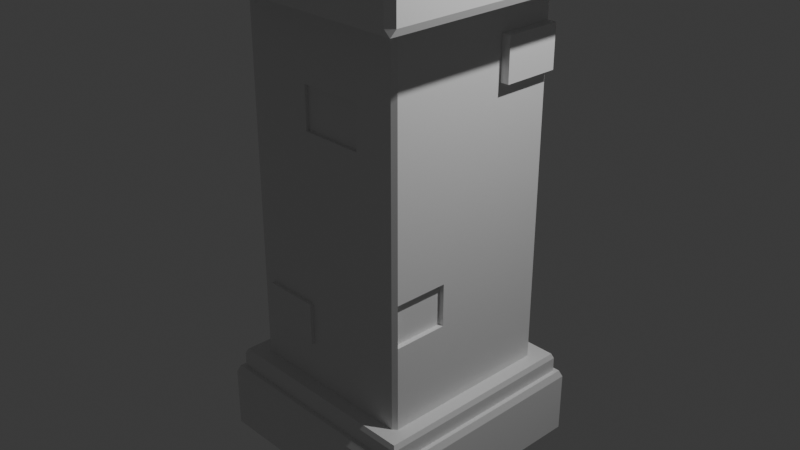 # Source: chimneys.blend  (saved by Blender 4.1.24; exported with 4.5.12 LTS)
import bpy
from mathutils import Matrix  # noqa: F401  (used for matrix-valued properties, if any)

bpy.ops.wm.read_factory_settings(use_empty=True)
scene = bpy.context.scene
scene.name = 'Scene'

# ---- collections
col_collection = bpy.data.collections.new('Collection'); scene.collection.children.link(col_collection)

# ---- materials (node trees are filled in below, after node groups)
mat_material = bpy.data.materials.new('Material')
mat_material.alpha_threshold = 0.0
mat_material.use_transparent_shadow = False
mat_material.roughness = 0.5
mat_material.line_color = (0.0, 0.0, 0.0, 1.0)

# ---- material node trees
mat_material.use_nodes = True; mat_material.node_tree.nodes.clear()
_N = mat_material.node_tree.nodes; _L = mat_material.node_tree.links
n0 = _N.new('ShaderNodeOutputMaterial'); n0.name = 'Material Output'; n0.location = (300, 300)
n1 = _N.new('ShaderNodeBsdfPrincipled'); n1.name = 'Principled BSDF'; n1.location = (10, 300)
n1.inputs[3].default_value = 1.45
_L.new(n1.outputs[0], n0.inputs[0])
n0.is_active_output = True

# ---- world
world_world = bpy.data.worlds.new('World'); scene.world = world_world
world_world.use_nodes = True; world_world.node_tree.nodes.clear()
_N = world_world.node_tree.nodes; _L = world_world.node_tree.links
n0 = _N.new('ShaderNodeOutputWorld'); n0.name = 'World Output'; n0.location = (300, 300)
n1 = _N.new('ShaderNodeBackground'); n1.name = 'Background'; n1.location = (10, 300)
n1.inputs[0].default_value = (0.05088, 0.05088, 0.05088, 1.0)
_L.new(n1.outputs[0], n0.inputs[0])
n0.is_active_output = True
world_world.color = (0.05088, 0.05088, 0.05088)
world_world.use_sun_shadow = False
world_world.sun_shadow_jitter_overblur = 0.0

# ---- cameras
cam_camera = bpy.data.cameras.new('Camera')
cam_camera.clip_end = 100.0
cam_camera.ortho_scale = 7.314

# ---- lights
light_light = bpy.data.lights.new('Light', 'POINT')
light_light.transmission_factor = 0.0
light_light.energy = 1000.0
light_light.shadow_soft_size = 0.1
light_light.shadow_maximum_resolution = 0.006
light_light.use_absolute_resolution = True

# ---- meshes
me_cube = bpy.data.meshes.new('Cube')
me_cube.from_pydata([(1.0, 1.0, -1.0), (1.0, -1.0, -1.0), (-1.0, 1.0, -1.0), (-1.0, -1.0, -1.0), (1.0, 1.0, -0.7083), (-1.0, -1.0, -0.7083), (1.0, -1.0, -0.7083), (-1.0, 1.0, -0.7083), (-1.251, 1.251, -1.0), (-1.251, -1.251, -1.0), (1.251, 1.251, -1.0), (1.251, -1.251, -1.0), (1.176, 1.176, -0.7083), (1.176, -1.176, -0.7083), (-1.048, 0.9508, 0.278), (-1.176, 1.176, -0.7083), (-1.176, -1.176, -0.7083), (-1.048, 0.9508, 0.0975), (1.0, 1.0, 1.268), (-1.0, 1.0, 1.268), (-1.0, -1.0, 1.268), (1.0, -1.0, 1.268), (-1.0, 0.3174, -1.0), (1.0, 0.3174, 1.0), (-1.0, 0.3174, 1.0), (1.0, 0.3174, -1.0), (1.0, 0.3174, -0.7083), (-1.0, 0.3174, -0.7083), (1.0, 0.3174, -0.6245), (-1.0, 0.3174, -0.6245), (-1.251, 0.3969, -1.0), (1.251, 0.3969, -1.0), (1.176, 0.3731, -0.7083), (-1.176, 0.3731, -0.7083), (-1.048, 0.3174, 0.0975), (-1.048, 0.3174, 0.278), (-1.0, 0.3174, 1.268), (1.0, 0.3174, 1.268), (1.0, 0.3174, -0.444), (1.0, 0.3174, -0.2635), (1.0, 0.3174, -0.083), (1.0, 0.3174, 0.0975), (1.0, 0.3174, 0.278), (1.0, 0.3174, 0.4585), (1.0, 0.3174, 0.639), (1.0, 0.3174, 0.8195), (-1.0, 0.3174, -0.444), (-1.0, 0.3174, -0.2635), (-1.0, 0.3174, -0.083), (-1.0, 0.3174, 0.0975), (-1.0, 0.3174, 0.278), (-1.0, 0.3174, 0.4585), (-1.0, 0.3174, 0.639), (-1.0, 0.3174, 0.8195), (-1.0, -0.364, -1.0), (1.0, -0.364, 1.0), (1.0, -0.364, -0.7083), (1.0, -0.364, -0.6245), (-1.251, -0.4553, -1.0), (1.176, -0.428, -0.7083), (0.9454, -0.9589, -0.083), (1.0, -0.364, 1.268), (1.0, -0.364, -0.444), (1.0, -0.364, -0.2635), (1.0, -0.364, -0.083), (1.0, -0.364, 0.0975), (1.0, -0.364, 0.278), (1.0, -0.364, 0.4585), (1.0, -0.364, 0.639), (1.0, -0.364, 0.8195), (-1.0, -0.364, 1.0), (1.0, -0.364, -1.0), (-1.0, -0.364, -0.7083), (-1.0, -0.364, -0.6245), (1.251, -0.4553, -1.0), (-1.176, -0.428, -0.7083), (0.9454, -0.9589, -0.2635), (-1.0, -0.364, 1.268), (-1.0, -0.364, -0.444), (-1.0, -0.364, -0.2635), (-1.0, -0.364, -0.083), (-1.0, -0.364, 0.0975), (-1.0, -0.364, 0.278), (-1.0, -0.364, 0.4585), (-1.0, -0.364, 0.639), (-1.0, -0.364, 0.8195), (-0.1851, 1.0, -1.0), (-0.1851, -1.0, 1.0), (-0.1851, -1.0, -1.0), (-0.1851, 1.0, 1.0), (-0.1851, 1.0, -0.7083), (-0.1851, -1.0, -0.7083), (-0.1851, 1.0, -0.6245), (-0.1851, -1.0, -0.6245), (-0.2315, 1.251, -1.0), (-0.2315, -1.251, -1.0), (-0.2177, 1.176, -0.7083), (-0.2177, -1.176, -0.7083), (0.9454, -0.364, -0.2635), (0.9454, -0.364, -0.083), (-0.1851, 1.0, 1.268), (-0.1851, -1.0, 1.268), (-0.1851, 1.0, -0.444), (-0.1851, 1.0, -0.2635), (-0.1851, 1.0, -0.083), (-0.1851, 1.0, 0.0975), (-0.1851, 1.0, 0.278), (-0.1851, 1.0, 0.4585), (-0.1851, 1.0, 0.639), (-0.1851, 1.0, 0.8195), (-0.1851, -1.0, -0.444), (-0.1851, -1.0, -0.2635), (-0.1851, -1.0, -0.083), (-0.1851, -1.0, 0.0975), (-0.1851, -1.0, 0.278), (-0.1851, -1.0, 0.4585), (-0.1851, -1.0, 0.639), (-0.1851, -1.0, 0.8195), (-0.1851, 0.3174, 1.268), (-0.1851, 0.3174, -1.0), (-0.1851, -0.364, 1.268), (-0.1851, -0.364, -1.0), (0.5141, -1.0, -1.0), (0.5141, 1.0, 1.0), (0.5141, 1.0, -0.7083), (0.5141, 1.0, -0.6245), (0.643, -1.251, -1.0), (0.6044, 1.176, -0.7083), (1.099, 0.9432, 0.639), (0.5141, 1.0, 1.268), (0.5141, 1.0, -0.444), (0.5141, 1.0, -0.2635), (0.5141, 1.0, -0.083), (0.5141, 1.0, 0.0975), (0.5141, 1.0, 0.278), (0.5141, 1.0, 0.4585), (0.5141, 1.0, 0.639), (0.5141, 1.0, 0.8195), (0.5141, 0.3174, 1.268), (0.5141, -0.364, 1.268), (0.5141, 1.0, -1.0), (0.5141, -1.0, 1.0), (0.5141, -1.0, -0.7083), (0.5141, -1.0, -0.6245), (0.643, 1.251, -1.0), (0.6044, -1.176, -0.7083), (1.099, 0.9432, 0.8195), (0.5141, -1.0, 1.268), (0.5141, -1.0, -0.444), (0.5141, -1.0, -0.2635), (0.5141, -1.0, -0.083), (0.5141, -1.0, 0.0975), (0.5141, -1.0, 0.278), (0.5141, -1.0, 0.4585), (0.5141, -1.0, 0.639), (0.5141, -1.0, 0.8195), (0.5141, 0.3174, -1.0), (0.5141, -0.364, -1.0), (-0.1851, 1.046, 0.0975), (-0.1851, 1.046, 0.278), (0.5141, 1.046, 0.278), (0.5141, 1.046, 0.0975), (-0.8076, 1.0, -1.0), (-0.8076, -1.0, 1.0), (-0.8076, -1.0, -0.7083), (-0.8076, -1.0, -0.6245), (-1.01, 1.251, -1.0), (-0.9495, -1.176, -0.7083), (1.099, 0.3174, 0.639), (-0.8076, -1.0, 1.268), (-0.8076, -1.0, -0.444), (-0.8076, -1.0, -0.2635), (-0.8076, -1.0, -0.083), (-0.8076, -1.0, 0.0975), (-0.8076, -1.0, 0.278), (-0.8076, -1.0, 0.4585), (-0.8076, -1.0, 0.639), (-0.8076, -1.0, 0.8195), (-0.8076, 0.3174, -1.0), (-0.8076, -0.364, -1.0), (-0.8076, -1.0, -1.0), (-0.8076, 1.0, 1.0), (-0.8076, 1.0, -0.7083), (-0.8076, 1.0, -0.6245), (-1.01, -1.251, -1.0), (-0.9495, 1.176, -0.7083), (1.099, 0.3174, 0.8195), (-0.8076, 1.0, 1.268), (-0.8076, 1.0, -0.444), (-0.8076, 1.0, -0.2635), (-0.8076, 1.0, -0.083), (-0.8076, 1.0, 0.0975), (-0.8076, 1.0, 0.278), (-0.8076, 1.0, 0.4585), (-0.8076, 1.0, 0.639), (-0.8076, 1.0, 0.8195), (-0.8076, 0.3174, 1.268), (-0.8076, -0.364, 1.268), (-0.8076, 0.9565, 0.4585), (-0.8076, 0.9565, 0.639), (-0.1851, 0.9565, 0.639), (-0.1851, 0.9565, 0.4585), (-0.1851, 1.023, -0.2635), (-0.1851, 1.023, -0.083), (0.5141, 1.023, -0.083), (0.5141, 1.023, -0.2635), (-0.9282, -0.364, 0.4585), (-0.9282, 0.3174, 0.4585), (-0.9282, -0.364, 0.639), (-0.9282, 0.3174, 0.639), (-0.1851, -1.04, -0.2635), (-0.1851, -1.04, -0.444), (-0.8076, -1.04, -0.444), (-0.8076, -1.04, -0.2635), (0.5141, -0.9644, 0.4585), (-0.1851, -0.9644, 0.4585), (0.5141, -0.9644, 0.639), (-0.1851, -0.9644, 0.639), (-1.532, 1.532, 1.606), (1.532, 1.532, 1.606), (-1.532, -1.532, 1.606), (1.532, -1.532, 1.606), (-1.577, 0.5005, 1.561), (-1.532, 0.4861, 1.606), (1.532, 0.4861, 1.606), (1.577, 0.5005, 1.561), (1.577, -0.5741, 1.561), (1.532, -0.5576, 1.606), (-1.577, -0.5741, 1.561), (-1.532, -0.5576, 1.606), (-0.2836, 1.532, 1.606), (-0.2919, 1.577, 1.561), (-0.2836, -1.532, 1.606), (-0.2919, -1.577, 1.561), (0.8107, 1.577, 1.561), (0.7874, 1.532, 1.606), (0.8107, -1.577, 1.561), (0.7874, -1.532, 1.606), (-1.274, -1.577, 1.561), (-1.237, -1.532, 1.606), (-1.274, 1.577, 1.561), (-1.237, 1.532, 1.606), (1.0, 1.0, 1.571), (1.035, 1.035, 1.606), (-1.0, 1.0, 1.571), (-1.035, 1.035, 1.606), (-1.0, -1.0, 1.571), (-1.035, -1.035, 1.606), (1.0, -1.0, 1.571), (1.035, -1.035, 1.606), (-1.035, 0.3284, 1.606), (-1.0, 0.3174, 1.571), (1.0, 0.3174, 1.571), (1.035, 0.3284, 1.606), (1.035, -0.3767, 1.606), (1.0, -0.364, 1.571), (-1.035, -0.3767, 1.606), (-1.0, -0.364, 1.571), (-0.1851, 1.0, 1.571), (-0.1916, 1.035, 1.606), (-0.1851, -1.0, 1.571), (-0.1916, -1.035, 1.606), (0.532, 1.035, 1.606), (0.5141, 1.0, 1.571), (0.532, -1.035, 1.606), (0.5141, -1.0, 1.571), (-0.8357, -1.035, 1.606), (-0.8076, -1.0, 1.571), (-0.8357, 1.035, 1.606), (-0.8076, 1.0, 1.571), (1.549, -1.549, 1.0), (-1.549, -1.549, 1.0), (1.549, 1.549, 1.0), (-1.549, 1.549, 1.0), (1.577, 0.5005, 1.028), (1.549, 0.4916, 1.0), (-1.549, 0.4916, 1.0), (-1.577, 0.5005, 1.028), (1.549, -0.5639, 1.0), (1.577, -0.5741, 1.028), (-1.549, -0.5639, 1.0), (-1.577, -0.5741, 1.028), (-0.2919, -1.577, 1.028), (-0.2868, -1.549, 1.0), (-0.2919, 1.577, 1.028), (-0.2868, 1.549, 1.0), (0.7964, 1.549, 1.0), (0.8107, 1.577, 1.028), (0.7964, -1.549, 1.0), (0.8107, -1.577, 1.028), (-1.251, -1.549, 1.0), (-1.274, -1.577, 1.028), (-1.251, 1.549, 1.0), (-1.274, 1.577, 1.028), (-1.51, 1.577, 1.561), (-1.577, 1.51, 1.561), (-1.539, 1.539, 1.599), (1.577, 1.51, 1.561), (1.51, 1.577, 1.561), (1.539, 1.539, 1.599), (-1.577, -1.51, 1.561), (-1.51, -1.577, 1.561), (-1.539, -1.539, 1.599), (1.51, -1.577, 1.561), (1.577, -1.51, 1.561), (1.539, -1.539, 1.599), (1.577, -1.51, 1.028), (1.51, -1.577, 1.028), (1.549, -1.549, 1.0), (-1.51, -1.577, 1.028), (-1.577, -1.51, 1.028), (-1.549, -1.549, 1.0), (1.51, 1.577, 1.028), (1.577, 1.51, 1.028), (1.549, 1.549, 1.0), (-1.577, 1.51, 1.028), (-1.51, 1.577, 1.028), (-1.549, 1.549, 1.0), (1.0, 0.9432, 1.0), (0.9432, 1.0, 1.0), (1.04, 1.04, 1.0), (0.9432, 1.0, -0.6245), (1.0, 0.9432, -0.6245), (1.04, 1.04, -0.6245), (1.0, 0.9432, 0.8195), (0.9432, 1.0, 0.8195), (1.0, 0.9432, 0.639), (0.9432, 1.0, 0.639), (1.0, 0.9432, 0.4585), (0.9432, 1.0, 0.4585), (1.0, 0.9432, 0.278), (0.9432, 1.0, 0.278), (1.0, 0.9432, 0.0975), (0.9432, 1.0, 0.0975), (1.0, 0.9432, -0.083), (0.9432, 1.0, -0.083), (1.0, 0.9432, -0.2635), (0.9432, 1.0, -0.2635), (0.9432, 1.0, -0.444), (1.0, 0.9432, -0.444), (0.9589, -1.0, 1.0), (1.0, -0.9589, 1.0), (1.029, -1.029, 1.0), (1.0, -0.9589, -0.6245), (0.9589, -1.0, -0.6245), (1.029, -1.029, -0.6245), (0.9589, -1.0, 0.8195), (1.0, -0.9589, 0.8195), (0.9589, -1.0, 0.639), (1.0, -0.9589, 0.639), (0.9589, -1.0, 0.4585), (1.0, -0.9589, 0.4585), (0.9589, -1.0, 0.278), (1.0, -0.9589, 0.278), (0.9589, -1.0, 0.0975), (1.0, -0.9589, 0.0975), (0.9589, -1.0, -0.083), (1.0, -0.9589, -0.083), (0.9589, -1.0, -0.2635), (1.0, -0.9589, -0.2635), (1.0, -0.9589, -0.444), (0.9589, -1.0, -0.444), (-1.0, -0.95, 1.0), (-0.95, -1.0, 1.0), (-1.035, -1.035, 1.0), (-0.95, -1.0, -0.6245), (-1.0, -0.95, -0.6245), (-1.035, -1.035, -0.6245), (-0.95, -1.0, -0.444), (-1.0, -0.95, -0.444), (-0.95, -1.0, -0.2635), (-1.0, -0.95, -0.2635), (-0.95, -1.0, -0.083), (-1.0, -0.95, -0.083), (-0.95, -1.0, 0.0975), (-1.0, -0.95, 0.0975), (-0.95, -1.0, 0.278), (-1.0, -0.95, 0.278), (-0.95, -1.0, 0.4585), (-1.0, -0.95, 0.4585), (-0.95, -1.0, 0.639), (-1.0, -0.95, 0.639), (-1.0, -0.95, 0.8195), (-0.95, -1.0, 0.8195), (-0.9508, 1.0, 1.0), (-1.0, 0.9508, 1.0), (-1.035, 1.035, 1.0), (-1.0, 0.9508, -0.6245), (-0.9508, 1.0, -0.6245), (-1.035, 1.035, -0.6245), (-0.9508, 1.0, 0.8195), (-1.0, 0.9508, 0.8195), (-0.9508, 1.0, 0.639), (-1.0, 0.9508, 0.639), (-0.9508, 1.0, 0.4585), (-1.0, 0.9508, 0.4585), (-0.9508, 1.0, 0.278), (-1.0, 0.9508, 0.278), (-0.9508, 1.0, 0.0975), (-1.0, 0.9508, 0.0975), (-0.9508, 1.0, -0.083), (-1.0, 0.9508, -0.083), (-0.9508, 1.0, -0.2635), (-1.0, 0.9508, -0.2635), (-1.0, 0.9508, -0.444), (-0.9508, 1.0, -0.444), (1.221, 1.221, -0.7083), (1.251, 1.251, -0.7377), (1.221, -1.221, -0.7083), (1.251, -1.251, -0.7377), (-1.221, 1.221, -0.7083), (-1.251, 1.251, -0.7377), (-1.221, -1.221, -0.7083), (-1.251, -1.251, -0.7377), (1.221, 0.3876, -0.7083), (1.251, 0.3969, -0.7377), (-1.251, 0.3969, -0.7377), (-1.221, 0.3876, -0.7083), (1.251, -0.4553, -0.7377), (1.221, -0.4446, -0.7083), (-1.251, -0.4553, -0.7377), (-1.221, -0.4446, -0.7083), (-0.2261, 1.221, -0.7083), (-0.2315, 1.251, -0.7377), (-0.2261, -1.221, -0.7083), (-0.2315, -1.251, -0.7377), (0.643, 1.251, -0.7377), (0.6279, 1.221, -0.7083), (0.643, -1.251, -0.7377), (0.6279, -1.221, -0.7083), (-1.01, -1.251, -0.7377), (-0.9863, -1.221, -0.7083), (-1.01, 1.251, -0.7377), (-0.9863, 1.221, -0.7083), (1.154, 1.154, -0.6245), (1.176, 1.176, -0.6463), (1.154, -1.154, -0.6245), (1.176, -1.176, -0.6463), (-1.154, 1.154, -0.6245), (-1.176, 1.176, -0.6463), (-1.154, -1.154, -0.6245), (-1.176, -1.176, -0.6463), (1.154, 0.3662, -0.6245), (1.176, 0.3731, -0.6463), (-1.176, 0.3731, -0.6463), (-1.154, 0.3662, -0.6245), (1.176, -0.428, -0.6463), (1.154, -0.42, -0.6245), (-1.176, -0.428, -0.6463), (-1.154, -0.42, -0.6245), (-0.2136, 1.154, -0.6245), (-0.2177, 1.176, -0.6463), (-0.2136, -1.154, -0.6245), (-0.2177, -1.176, -0.6463), (0.6044, 1.176, -0.6463), (0.5932, 1.154, -0.6245), (0.6044, -1.176, -0.6463), (0.5932, -1.154, -0.6245), (-0.9495, -1.176, -0.6463), (-0.9318, -1.154, -0.6245), (-0.9495, 1.176, -0.6463), (-0.9318, 1.154, -0.6245)], [], [(364, 363, 163, 290, 271), (390, 384, 181, 195), (157, 71, 1, 122), (346, 340, 141, 155), (324, 318, 23, 45), (9, 413, 420, 58), (162, 2, 8, 166), (10, 407, 415, 31), (8, 411, 432, 166), (344, 361, 148, 143), (182, 7, 15, 185), (165, 170, 368, 365), (72, 5, 16, 75), (124, 4, 406, 427), (56, 6, 408, 419), (27, 7, 410, 417), (164, 5, 412, 431), (122, 1, 11, 126), (6, 142, 429, 408), (54, 3, 9, 58), (25, 0, 10, 31), (125, 321, 323, 434, 455), (57, 343, 345, 436, 447), (29, 387, 389, 438, 445), (165, 365, 367, 440, 459), (142, 6, 13, 145), (26, 4, 12, 32), (33, 444, 439, 15), (127, 454, 435, 12), (291, 238, 301, 309), (279, 226, 304, 306), (55, 23, 275, 278), (167, 458, 441, 16), (220, 229, 228, 300, 302), (219, 224, 225, 297, 299), (221, 237, 236, 303, 305), (279, 306, 308, 270, 278), (137, 123, 319, 325), (287, 234, 298, 312), (53, 24, 385, 391), (277, 222, 295, 315), (197, 77, 20, 169), (242, 18, 37, 252), (244, 19, 187, 269), (246, 20, 77, 257), (248, 21, 147, 265), (13, 437, 456, 145), (339, 336, 39, 38), (336, 334, 40, 39), (334, 332, 41, 40), (332, 330, 42, 41), (330, 328, 43, 42), (328, 326, 44, 43), (348, 346, 155, 154), (361, 358, 149, 148), (358, 356, 150, 149), (356, 354, 151, 150), (354, 352, 152, 151), (352, 350, 153, 152), (350, 348, 154, 153), (16, 441, 448, 75), (405, 402, 189, 188), (402, 400, 190, 189), (400, 398, 191, 190), (398, 396, 192, 191), (396, 394, 193, 192), (394, 392, 194, 193), (366, 369, 78, 73), (371, 373, 80, 79), (373, 375, 81, 80), (375, 377, 82, 81), (377, 379, 83, 82), (379, 381, 84, 83), (381, 382, 85, 84), (84, 85, 53, 52), (51, 83, 206, 207), (82, 83, 51, 50), (81, 82, 50, 49), (80, 81, 49, 48), (79, 80, 48, 47), (78, 79, 47, 46), (73, 78, 46, 29), (136, 137, 325, 327), (135, 136, 327, 329), (134, 135, 329, 331), (133, 134, 331, 333), (132, 133, 333, 335), (131, 132, 335, 337), (130, 131, 337, 338), (125, 130, 338, 321), (243, 253, 224, 219), (252, 37, 61, 255), (187, 19, 36, 196), (274, 225, 226, 279), (254, 249, 221, 227), (24, 70, 280, 276), (263, 129, 18, 242), (87, 141, 288, 283), (388, 405, 188, 183), (185, 460, 451, 96), (56, 26, 32, 59), (73, 29, 445, 449), (323, 322, 28, 442, 434), (71, 25, 31, 74), (2, 22, 30, 8), (144, 426, 407, 10), (182, 90, 422, 433), (11, 409, 428, 126), (7, 27, 33, 15), (326, 324, 146, 128), (58, 420, 416, 30), (23, 318, 320, 272, 275), (140, 0, 25, 156), (85, 70, 24, 53), (70, 362, 364, 271, 280), (184, 430, 413, 9), (26, 56, 419, 414), (1, 71, 74, 11), (367, 366, 73, 449, 440), (6, 56, 59, 13), (32, 443, 446, 59), (267, 169, 20, 246), (256, 250, 223, 229), (59, 446, 437, 13), (247, 256, 229, 220), (369, 371, 79, 78), (170, 171, 370, 368), (171, 172, 372, 370), (172, 173, 374, 372), (173, 174, 376, 374), (174, 175, 378, 376), (175, 176, 380, 378), (176, 177, 383, 380), (44, 45, 69, 68), (43, 44, 68, 67), (42, 43, 67, 66), (41, 42, 66, 65), (40, 41, 65, 64), (39, 40, 64, 63), (38, 39, 63, 62), (28, 38, 62, 57), (253, 254, 227, 224), (196, 36, 77, 197), (268, 259, 230, 241), (281, 228, 222, 277), (28, 57, 447, 442), (22, 54, 58, 30), (31, 415, 418, 74), (72, 27, 417, 421), (27, 72, 75, 33), (75, 448, 444, 33), (45, 23, 55, 69), (156, 25, 71, 157), (178, 119, 121, 179), (138, 118, 120, 139), (162, 86, 119, 178), (129, 100, 118, 138), (154, 155, 117, 116), (153, 154, 216, 214), (152, 153, 115, 114), (151, 152, 114, 113), (150, 151, 113, 112), (149, 150, 112, 111), (148, 149, 111, 110), (143, 148, 110, 93), (194, 195, 109, 108), (202, 203, 204, 205), (192, 193, 107, 106), (191, 192, 106, 105), (190, 191, 105, 104), (189, 190, 104, 103), (188, 189, 103, 102), (183, 188, 102, 92), (260, 101, 169, 267), (258, 100, 129, 263), (139, 120, 101, 147), (284, 231, 234, 287), (264, 261, 232, 237), (289, 236, 233, 282), (293, 240, 231, 284), (282, 233, 238, 291), (92, 125, 455, 450), (164, 91, 97, 167), (93, 165, 459, 452), (96, 451, 454, 127), (180, 88, 95, 184), (91, 164, 431, 424), (90, 124, 427, 422), (145, 456, 453, 97), (124, 90, 96, 127), (166, 432, 423, 94), (140, 86, 94, 144), (126, 428, 425, 95), (195, 181, 89, 109), (179, 121, 88, 180), (155, 141, 87, 117), (141, 340, 342, 270, 288), (7, 182, 433, 410), (0, 140, 144, 10), (4, 124, 127, 12), (15, 439, 460, 185), (74, 418, 409, 11), (345, 344, 143, 457, 436), (257, 77, 36, 251), (255, 61, 21, 248), (322, 339, 38, 28), (61, 139, 147, 21), (249, 264, 237, 221), (57, 62, 360, 343), (62, 63, 359, 360), (63, 64, 99, 98), (64, 65, 355, 357), (65, 66, 353, 355), (66, 67, 351, 353), (67, 68, 349, 351), (68, 69, 347, 349), (18, 129, 138, 37), (37, 138, 139, 61), (119, 156, 157, 121), (86, 140, 156, 119), (108, 109, 137, 136), (107, 108, 136, 135), (106, 107, 135, 134), (54, 179, 180, 3), (104, 105, 133, 132), (206, 208, 209, 207), (102, 103, 131, 130), (92, 102, 130, 125), (259, 262, 235, 230), (89, 181, 292, 285), (269, 187, 100, 258), (163, 87, 283, 290), (143, 93, 452, 457), (91, 142, 145, 97), (183, 92, 450, 461), (88, 122, 126, 95), (142, 91, 424, 429), (94, 423, 426, 144), (109, 89, 123, 137), (121, 157, 122, 88), (158, 159, 160, 161), (106, 159, 158, 105), (134, 160, 159, 106), (133, 161, 160, 134), (105, 158, 161, 133), (181, 384, 386, 273, 292), (30, 416, 411, 8), (5, 72, 421, 412), (3, 180, 184, 9), (389, 388, 183, 461, 438), (5, 164, 167, 16), (392, 390, 195, 194), (177, 163, 363, 383), (250, 245, 218, 223), (251, 36, 19, 244), (245, 268, 241, 218), (29, 46, 404, 387), (46, 47, 403, 404), (47, 48, 401, 403), (48, 49, 399, 401), (49, 50, 35, 34), (50, 51, 395, 397), (51, 52, 393, 395), (52, 53, 391, 393), (2, 162, 178, 22), (22, 178, 179, 54), (118, 196, 197, 120), (100, 187, 196, 118), (116, 117, 177, 176), (115, 116, 176, 175), (114, 115, 175, 174), (113, 114, 174, 173), (112, 113, 173, 172), (111, 112, 172, 171), (170, 110, 211, 212), (93, 110, 170, 165), (261, 266, 239, 232), (120, 197, 169, 101), (123, 89, 285, 286), (265, 147, 101, 260), (128, 146, 186, 168), (97, 453, 458, 167), (90, 182, 185, 96), (86, 162, 166, 94), (95, 425, 430, 184), (117, 87, 163, 177), (198, 199, 200, 201), (194, 199, 198, 193), (108, 200, 199, 194), (107, 201, 200, 108), (193, 198, 201, 107), (104, 203, 202, 103), (132, 204, 203, 104), (131, 205, 204, 132), (103, 202, 205, 131), (84, 52, 209, 208), (83, 84, 208, 206), (52, 51, 207, 209), (211, 210, 213, 212), (171, 170, 212, 213), (110, 111, 210, 211), (111, 171, 213, 210), (214, 216, 217, 215), (154, 116, 217, 216), (116, 115, 215, 217), (115, 153, 214, 215), (313, 297, 225, 274), (316, 294, 240, 293), (310, 300, 228, 281), (307, 303, 236, 289), (229, 223, 222, 228), (235, 219, 299, 298, 234), (224, 227, 226, 225), (239, 220, 302, 301, 238), (241, 230, 231, 240), (237, 232, 233, 236), (230, 235, 234, 231), (227, 221, 305, 304, 226), (232, 239, 238, 233), (223, 218, 296, 295, 222), (266, 247, 220, 239), (263, 242, 243, 262), (251, 244, 245, 250), (267, 246, 247, 266), (255, 248, 249, 254), (257, 251, 250, 256), (242, 252, 253, 243), (252, 255, 254, 253), (246, 257, 256, 247), (269, 258, 259, 268), (265, 260, 261, 264), (258, 263, 262, 259), (248, 265, 264, 249), (260, 267, 266, 261), (244, 269, 268, 245), (262, 243, 219, 235), (311, 310, 281, 280, 271), (308, 307, 289, 288, 270), (317, 316, 293, 292, 273), (314, 313, 274, 275, 272), (277, 315, 317, 273, 276), (281, 277, 276, 280), (274, 279, 278, 275), (287, 312, 314, 272, 286), (289, 282, 283, 288), (293, 284, 285, 292), (284, 287, 286, 285), (291, 309, 311, 271, 290), (282, 291, 290, 283), (69, 55, 341, 347), (294, 295, 296), (297, 298, 299), (300, 301, 302), (303, 304, 305), (306, 307, 308), (309, 310, 311), (312, 313, 314), (315, 316, 317), (306, 304, 303, 307), (309, 301, 300, 310), (312, 298, 297, 313), (315, 295, 294, 316), (218, 241, 240, 294, 296), (318, 319, 320), (321, 322, 323), (339, 322, 321, 338), (318, 324, 325, 319), (324, 326, 327, 325), (326, 328, 329, 327), (328, 330, 331, 329), (330, 332, 333, 331), (332, 334, 335, 333), (334, 336, 337, 335), (336, 339, 338, 337), (320, 319, 123, 286, 272), (340, 341, 342), (343, 344, 345), (361, 344, 343, 360), (340, 346, 347, 341), (346, 348, 349, 347), (348, 350, 351, 349), (350, 352, 353, 351), (352, 354, 355, 353), (354, 356, 357, 355), (356, 358, 359, 357), (358, 361, 360, 359), (342, 341, 55, 278, 270), (362, 363, 364), (365, 366, 367), (383, 363, 362, 382), (365, 368, 369, 366), (368, 370, 371, 369), (370, 372, 373, 371), (372, 374, 375, 373), (374, 376, 377, 375), (376, 378, 379, 377), (378, 380, 381, 379), (380, 383, 382, 381), (382, 362, 70, 85), (384, 385, 386), (387, 388, 389), (405, 388, 387, 404), (384, 390, 391, 385), (390, 392, 393, 391), (392, 394, 395, 393), (394, 396, 397, 395), (396, 398, 399, 397), (398, 400, 401, 399), (400, 402, 403, 401), (402, 405, 404, 403), (386, 385, 24, 276, 273), (427, 406, 407, 426), (419, 408, 409, 418), (417, 410, 411, 416), (431, 412, 413, 430), (406, 414, 415, 407), (421, 417, 416, 420), (414, 419, 418, 415), (412, 421, 420, 413), (433, 422, 423, 432), (429, 424, 425, 428), (422, 427, 426, 423), (408, 429, 428, 409), (424, 431, 430, 425), (410, 433, 432, 411), (4, 26, 414, 406), (455, 434, 435, 454), (447, 436, 437, 446), (445, 438, 439, 444), (459, 440, 441, 458), (434, 442, 443, 435), (449, 445, 444, 448), (442, 447, 446, 443), (440, 449, 448, 441), (461, 450, 451, 460), (457, 452, 453, 456), (450, 455, 454, 451), (436, 457, 456, 437), (452, 459, 458, 453), (438, 461, 460, 439), (12, 435, 443, 32), (324, 45, 186, 146), (45, 44, 168, 186), (44, 326, 128, 168), (98, 99, 60, 76), (359, 63, 98, 76), (357, 359, 76, 60), (64, 357, 60, 99), (34, 35, 14, 17), (399, 49, 34, 17), (50, 397, 14, 35), (397, 399, 17, 14)])
_uv = me_cube.uv_layers.new(name='UVMap')
_uv.uv.foreach_set('vector', [0.625, 1.0, 0.625, 0.9938, 0.625, 0.976, 0.625, 0.976, 0.625, 1.0, 0.6024, 0.2561, 0.625, 0.2561, 0.625, 0.274, 0.6024, 0.274, 0.3143, 0.6705, 0.375, 0.6705, 0.375, 0.75, 0.3143, 0.75, 0.6024, 0.7551, 0.625, 0.7551, 0.625, 0.8107, 0.6024, 0.8107, 0.6024, 0.5071, 0.625, 0.5071, 0.625, 0.5853, 0.6024, 0.5853, 0.375, 0.0, 0.4078, 0.0, 0.4078, 0.0795, 0.375, 0.0795, 0.149, 0.5, 0.125, 0.5, 0.125, 0.5, 0.149, 0.5, 0.375, 0.5, 0.4078, 0.5, 0.4078, 0.5853, 0.375, 0.5853, 0.375, 0.25, 0.4078, 0.25, 0.4078, 0.274, 0.375, 0.274, 0.4219, 0.7551, 0.4445, 0.7551, 0.4445, 0.8107, 0.4219, 0.8107, 0.4115, 0.276, 0.4115, 0.25, 0.4115, 0.25, 0.4115, 0.274, 0.4219, 0.976, 0.4445, 0.976, 0.4445, 0.9938, 0.4219, 0.9938, 0.4115, 0.07865, 0.4115, 0.0, 0.4115, 0.0, 0.4115, 0.0795, 0.4115, 0.4387, 0.4115, 0.5, 0.4115, 0.5, 0.4115, 0.4392, 0.4115, 0.6713, 0.4115, 0.75, 0.4115, 0.75, 0.4115, 0.6706, 0.4115, 0.1625, 0.4115, 0.25, 0.4115, 0.25, 0.4115, 0.1644, 0.4115, 0.9734, 0.4115, 1.0, 0.4115, 1.0, 0.4115, 0.9757, 0.3143, 0.75, 0.375, 0.75, 0.375, 0.75, 0.3143, 0.75, 0.4115, 0.75, 0.4115, 0.8113, 0.4115, 0.8108, 0.4115, 0.75, 0.125, 0.6705, 0.125, 0.75, 0.125, 0.75, 0.125, 0.6705, 0.375, 0.5853, 0.375, 0.5, 0.375, 0.5, 0.375, 0.5853, 0.4219, 0.4393, 0.4219, 0.4929, 0.4219, 0.5, 0.4219, 0.5, 0.4219, 0.4393, 0.4219, 0.6705, 0.4219, 0.7449, 0.4219, 0.75, 0.4219, 0.75, 0.4219, 0.6705, 0.4219, 0.1647, 0.4219, 0.2439, 0.4219, 0.25, 0.4219, 0.25, 0.4219, 0.1647, 0.4219, 0.976, 0.4219, 0.9938, 0.4219, 1.0, 0.4219, 1.0, 0.4219, 0.976, 0.4115, 0.8113, 0.4115, 0.75, 0.4115, 0.75, 0.4115, 0.8107, 0.4115, 0.5875, 0.4115, 0.5, 0.4115, 0.5, 0.4115, 0.5853, 0.4115, 0.1647, 0.4192, 0.1647, 0.4192, 0.25, 0.4115, 0.25, 0.4115, 0.4393, 0.4192, 0.4393, 0.4192, 0.5, 0.4115, 0.5, 0.851, 0.75, 0.851, 0.75, 0.8697, 0.75, 0.8697, 0.75, 0.625, 0.6705, 0.625, 0.6705, 0.625, 0.7447, 0.625, 0.7447, 0.625, 0.6705, 0.625, 0.5853, 0.625, 0.5853, 0.625, 0.6705, 0.4115, 0.976, 0.4192, 0.976, 0.4192, 1.0, 0.4115, 1.0, 0.875, 0.75, 0.875, 0.6705, 0.875, 0.6705, 0.875, 0.7447, 0.875, 0.75, 0.625, 0.5, 0.625, 0.5853, 0.625, 0.5853, 0.625, 0.5053, 0.625, 0.5, 0.625, 0.75, 0.6857, 0.75, 0.6857, 0.75, 0.6303, 0.75, 0.625, 0.75, 0.625, 0.6705, 0.625, 0.7447, 0.625, 0.75, 0.625, 0.75, 0.625, 0.6705, 0.6024, 0.4393, 0.625, 0.4393, 0.625, 0.4929, 0.6024, 0.4929, 0.6857, 0.5, 0.6857, 0.5, 0.6303, 0.5, 0.6303, 0.5, 0.6024, 0.1647, 0.625, 0.1647, 0.625, 0.2439, 0.6024, 0.2439, 0.875, 0.5853, 0.875, 0.5853, 0.875, 0.5053, 0.875, 0.5053, 0.851, 0.6705, 0.875, 0.6705, 0.875, 0.75, 0.851, 0.75, 0.625, 0.5, 0.625, 0.5, 0.625, 0.5853, 0.625, 0.5853, 0.875, 0.5, 0.875, 0.5, 0.851, 0.5, 0.851, 0.5, 0.875, 0.75, 0.875, 0.75, 0.875, 0.6705, 0.875, 0.6705, 0.625, 0.75, 0.625, 0.75, 0.6857, 0.75, 0.6857, 0.75, 0.4115, 0.75, 0.4192, 0.75, 0.4192, 0.8107, 0.4115, 0.8107, 0.4445, 0.5071, 0.4671, 0.5071, 0.4671, 0.5853, 0.4445, 0.5853, 0.4671, 0.5071, 0.4896, 0.5071, 0.4896, 0.5853, 0.4671, 0.5853, 0.4896, 0.5071, 0.5122, 0.5071, 0.5122, 0.5853, 0.4896, 0.5853, 0.5122, 0.5071, 0.5347, 0.5071, 0.5347, 0.5853, 0.5122, 0.5853, 0.5347, 0.5071, 0.5573, 0.5071, 0.5573, 0.5853, 0.5347, 0.5853, 0.5573, 0.5071, 0.5799, 0.5071, 0.5799, 0.5853, 0.5573, 0.5853, 0.5799, 0.7551, 0.6024, 0.7551, 0.6024, 0.8107, 0.5799, 0.8107, 0.4445, 0.7551, 0.4671, 0.7551, 0.4671, 0.8107, 0.4445, 0.8107, 0.4671, 0.7551, 0.4896, 0.7551, 0.4896, 0.8107, 0.4671, 0.8107, 0.4896, 0.7551, 0.5122, 0.7551, 0.5122, 0.8107, 0.4896, 0.8107, 0.5122, 0.7551, 0.5347, 0.7551, 0.5347, 0.8107, 0.5122, 0.8107, 0.5347, 0.7551, 0.5573, 0.7551, 0.5573, 0.8107, 0.5347, 0.8107, 0.5573, 0.7551, 0.5799, 0.7551, 0.5799, 0.8107, 0.5573, 0.8107, 0.4115, 0.0, 0.4192, 0.0, 0.4192, 0.0795, 0.4115, 0.0795, 0.4445, 0.2561, 0.4671, 0.2561, 0.4671, 0.274, 0.4445, 0.274, 0.4671, 0.2561, 0.4896, 0.2561, 0.4896, 0.274, 0.4671, 0.274, 0.4896, 0.2561, 0.5122, 0.2561, 0.5122, 0.274, 0.4896, 0.274, 0.5122, 0.2561, 0.5347, 0.2561, 0.5347, 0.274, 0.5122, 0.274, 0.5347, 0.2561, 0.5573, 0.2561, 0.5573, 0.274, 0.5347, 0.274, 0.5573, 0.2561, 0.5799, 0.2561, 0.5799, 0.274, 0.5573, 0.274, 0.4219, 0.00625, 0.4445, 0.00625, 0.4445, 0.0795, 0.4219, 0.0795, 0.4671, 0.00625, 0.4896, 0.00625, 0.4896, 0.0795, 0.4671, 0.0795, 0.4896, 0.00625, 0.5122, 0.00625, 0.5122, 0.0795, 0.4896, 0.0795, 0.5122, 0.00625, 0.5347, 0.00625, 0.5347, 0.0795, 0.5122, 0.0795, 0.5347, 0.00625, 0.5573, 0.00625, 0.5573, 0.0795, 0.5347, 0.0795, 0.5573, 0.00625, 0.5799, 0.00625, 0.5799, 0.0795, 0.5573, 0.0795, 0.5799, 0.00625, 0.6024, 0.00625, 0.6024, 0.0795, 0.5799, 0.0795, 0.5799, 0.0795, 0.6024, 0.0795, 0.6024, 0.1647, 0.5799, 0.1647, 0.5573, 0.1647, 0.5573, 0.0795, 0.5573, 0.0795, 0.5573, 0.1647, 0.5347, 0.0795, 0.5573, 0.0795, 0.5573, 0.1647, 0.5347, 0.1647, 0.5122, 0.0795, 0.5347, 0.0795, 0.5347, 0.1647, 0.5122, 0.1647, 0.4896, 0.0795, 0.5122, 0.0795, 0.5122, 0.1647, 0.4896, 0.1647, 0.4671, 0.0795, 0.4896, 0.0795, 0.4896, 0.1647, 0.4671, 0.1647, 0.4445, 0.0795, 0.4671, 0.0795, 0.4671, 0.1647, 0.4445, 0.1647, 0.4219, 0.0795, 0.4445, 0.0795, 0.4445, 0.1647, 0.4219, 0.1647, 0.5799, 0.4393, 0.6024, 0.4393, 0.6024, 0.4929, 0.5799, 0.4929, 0.5573, 0.4393, 0.5799, 0.4393, 0.5799, 0.4929, 0.5573, 0.4929, 0.5347, 0.4393, 0.5573, 0.4393, 0.5573, 0.4929, 0.5347, 0.4929, 0.5122, 0.4393, 0.5347, 0.4393, 0.5347, 0.4929, 0.5122, 0.4929, 0.4896, 0.4393, 0.5122, 0.4393, 0.5122, 0.4929, 0.4896, 0.4929, 0.4671, 0.4393, 0.4896, 0.4393, 0.4896, 0.4929, 0.4671, 0.4929, 0.4445, 0.4393, 0.4671, 0.4393, 0.4671, 0.4929, 0.4445, 0.4929, 0.4219, 0.4393, 0.4445, 0.4393, 0.4445, 0.4929, 0.4219, 0.4929, 0.625, 0.5, 0.625, 0.5853, 0.625, 0.5853, 0.625, 0.5, 0.625, 0.5853, 0.625, 0.5853, 0.625, 0.6705, 0.625, 0.6705, 0.851, 0.5, 0.875, 0.5, 0.875, 0.5853, 0.851, 0.5853, 0.625, 0.5853, 0.625, 0.5853, 0.625, 0.6705, 0.625, 0.6705, 0.625, 0.6705, 0.625, 0.75, 0.625, 0.75, 0.625, 0.6705, 0.625, 0.1647, 0.625, 0.0795, 0.625, 0.0795, 0.625, 0.1647, 0.6857, 0.5, 0.6857, 0.5, 0.625, 0.5, 0.625, 0.5, 0.625, 0.8981, 0.625, 0.8107, 0.625, 0.8107, 0.625, 0.8981, 0.4219, 0.2561, 0.4445, 0.2561, 0.4445, 0.274, 0.4219, 0.274, 0.4115, 0.274, 0.4192, 0.274, 0.4192, 0.3519, 0.4115, 0.3519, 0.4115, 0.6713, 0.4115, 0.5875, 0.4115, 0.5853, 0.4115, 0.6705, 0.4219, 0.0795, 0.4219, 0.1647, 0.4219, 0.1647, 0.4219, 0.0795, 0.4219, 0.5, 0.4219, 0.5071, 0.4219, 0.5853, 0.4219, 0.5853, 0.4219, 0.5, 0.375, 0.6705, 0.375, 0.5853, 0.375, 0.5853, 0.375, 0.6705, 0.125, 0.5, 0.125, 0.5853, 0.125, 0.5853, 0.125, 0.5, 0.375, 0.4393, 0.4078, 0.4393, 0.4078, 0.5, 0.375, 0.5, 0.4115, 0.276, 0.4115, 0.3529, 0.4115, 0.352, 0.4115, 0.2743, 0.375, 0.75, 0.4078, 0.75, 0.4078, 0.8107, 0.375, 0.8107, 0.4115, 0.25, 0.4115, 0.1625, 0.4115, 0.1647, 0.4115, 0.25, 0.5799, 0.5071, 0.6024, 0.5071, 0.6024, 0.5071, 0.5799, 0.5071, 0.375, 0.0795, 0.4078, 0.0795, 0.4078, 0.1647, 0.375, 0.1647, 0.625, 0.5853, 0.625, 0.5071, 0.625, 0.5, 0.625, 0.5, 0.625, 0.5853, 0.3143, 0.5, 0.375, 0.5, 0.375, 0.5853, 0.3143, 0.5853, 0.6024, 0.0795, 0.625, 0.0795, 0.625, 0.1647, 0.6024, 0.1647, 0.625, 0.0795, 0.625, 0.00625, 0.625, 0.0, 0.625, 0.0, 0.625, 0.0795, 0.375, 0.976, 0.4078, 0.976, 0.4078, 1.0, 0.375, 1.0, 0.4115, 0.5875, 0.4115, 0.6713, 0.4115, 0.6706, 0.4115, 0.5856, 0.375, 0.75, 0.375, 0.6705, 0.375, 0.6705, 0.375, 0.75, 0.4219, 0.0, 0.4219, 0.00625, 0.4219, 0.0795, 0.4219, 0.0795, 0.4219, 0.0, 0.4115, 0.75, 0.4115, 0.6713, 0.4115, 0.6705, 0.4115, 0.75, 0.4115, 0.5853, 0.4192, 0.5853, 0.4192, 0.6705, 0.4115, 0.6705, 0.851, 0.75, 0.851, 0.75, 0.875, 0.75, 0.875, 0.75, 0.875, 0.6705, 0.875, 0.5853, 0.875, 0.5853, 0.875, 0.6705, 0.4115, 0.6705, 0.4192, 0.6705, 0.4192, 0.75, 0.4115, 0.75, 0.875, 0.75, 0.875, 0.6705, 0.875, 0.6705, 0.875, 0.75, 0.4445, 0.00625, 0.4671, 0.00625, 0.4671, 0.0795, 0.4445, 0.0795, 0.4445, 0.976, 0.4671, 0.976, 0.4671, 0.9938, 0.4445, 0.9938, 0.4671, 0.976, 0.4896, 0.976, 0.4896, 0.9938, 0.4671, 0.9938, 0.4896, 0.976, 0.5122, 0.976, 0.5122, 0.9938, 0.4896, 0.9938, 0.5122, 0.976, 0.5347, 0.976, 0.5347, 0.9938, 0.5122, 0.9938, 0.5347, 0.976, 0.5573, 0.976, 0.5573, 0.9938, 0.5347, 0.9938, 0.5573, 0.976, 0.5799, 0.976, 0.5799, 0.9938, 0.5573, 0.9938, 0.5799, 0.976, 0.6024, 0.976, 0.6024, 0.9938, 0.5799, 0.9938, 0.5799, 0.5853, 0.6024, 0.5853, 0.6024, 0.6705, 0.5799, 0.6705, 0.5573, 0.5853, 0.5799, 0.5853, 0.5799, 0.6705, 0.5573, 0.6705, 0.5347, 0.5853, 0.5573, 0.5853, 0.5573, 0.6705, 0.5347, 0.6705, 0.5122, 0.5853, 0.5347, 0.5853, 0.5347, 0.6705, 0.5122, 0.6705, 0.4896, 0.5853, 0.5122, 0.5853, 0.5122, 0.6705, 0.4896, 0.6705, 0.4671, 0.5853, 0.4896, 0.5853, 0.4896, 0.6705, 0.4671, 0.6705, 0.4445, 0.5853, 0.4671, 0.5853, 0.4671, 0.6705, 0.4445, 0.6705, 0.4219, 0.5853, 0.4445, 0.5853, 0.4445, 0.6705, 0.4219, 0.6705, 0.625, 0.5853, 0.625, 0.6705, 0.625, 0.6705, 0.625, 0.5853, 0.851, 0.5853, 0.875, 0.5853, 0.875, 0.6705, 0.851, 0.6705, 0.851, 0.5, 0.7731, 0.5, 0.7731, 0.5, 0.851, 0.5, 0.875, 0.6705, 0.875, 0.6705, 0.875, 0.5853, 0.875, 0.5853, 0.4219, 0.5853, 0.4219, 0.6705, 0.4219, 0.6705, 0.4219, 0.5853, 0.125, 0.5853, 0.125, 0.6705, 0.125, 0.6705, 0.125, 0.5853, 0.375, 0.5853, 0.4078, 0.5853, 0.4078, 0.6705, 0.375, 0.6705, 0.4115, 0.07865, 0.4115, 0.1625, 0.4115, 0.1644, 0.4115, 0.0794, 0.4115, 0.1625, 0.4115, 0.07865, 0.4115, 0.0795, 0.4115, 0.1647, 0.4115, 0.0795, 0.4192, 0.0795, 0.4192, 0.1647, 0.4115, 0.1647, 0.6024, 0.5853, 0.625, 0.5853, 0.625, 0.6705, 0.6024, 0.6705, 0.3143, 0.5853, 0.375, 0.5853, 0.375, 0.6705, 0.3143, 0.6705, 0.149, 0.5853, 0.2269, 0.5853, 0.2269, 0.6705, 0.149, 0.6705, 0.6857, 0.5853, 0.7731, 0.5853, 0.7731, 0.6705, 0.6857, 0.6705, 0.149, 0.5, 0.2269, 0.5, 0.2269, 0.5853, 0.149, 0.5853, 0.6857, 0.5, 0.7731, 0.5, 0.7731, 0.5853, 0.6857, 0.5853, 0.5799, 0.8107, 0.6024, 0.8107, 0.6024, 0.8981, 0.5799, 0.8981, 0.5573, 0.8107, 0.5799, 0.8107, 0.5799, 0.8107, 0.5573, 0.8107, 0.5347, 0.8107, 0.5573, 0.8107, 0.5573, 0.8981, 0.5347, 0.8981, 0.5122, 0.8107, 0.5347, 0.8107, 0.5347, 0.8981, 0.5122, 0.8981, 0.4896, 0.8107, 0.5122, 0.8107, 0.5122, 0.8981, 0.4896, 0.8981, 0.4671, 0.8107, 0.4896, 0.8107, 0.4896, 0.8981, 0.4671, 0.8981, 0.4445, 0.8107, 0.4671, 0.8107, 0.4671, 0.8981, 0.4445, 0.8981, 0.4219, 0.8107, 0.4445, 0.8107, 0.4445, 0.8981, 0.4219, 0.8981, 0.5799, 0.274, 0.6024, 0.274, 0.6024, 0.3519, 0.5799, 0.3519, 0.4671, 0.3519, 0.4896, 0.3519, 0.4896, 0.4393, 0.4671, 0.4393, 0.5347, 0.274, 0.5573, 0.274, 0.5573, 0.3519, 0.5347, 0.3519, 0.5122, 0.274, 0.5347, 0.274, 0.5347, 0.3519, 0.5122, 0.3519, 0.4896, 0.274, 0.5122, 0.274, 0.5122, 0.3519, 0.4896, 0.3519, 0.4671, 0.274, 0.4896, 0.274, 0.4896, 0.3519, 0.4671, 0.3519, 0.4445, 0.274, 0.4671, 0.274, 0.4671, 0.3519, 0.4445, 0.3519, 0.4219, 0.274, 0.4445, 0.274, 0.4445, 0.3519, 0.4219, 0.3519, 0.7731, 0.75, 0.7731, 0.75, 0.851, 0.75, 0.851, 0.75, 0.7731, 0.5, 0.7731, 0.5, 0.6857, 0.5, 0.6857, 0.5, 0.6857, 0.6705, 0.7731, 0.6705, 0.7731, 0.75, 0.6857, 0.75, 0.7731, 0.5, 0.7731, 0.5, 0.6857, 0.5, 0.6857, 0.5, 0.6857, 0.75, 0.7731, 0.75, 0.7731, 0.75, 0.6857, 0.75, 0.6857, 0.75, 0.6857, 0.75, 0.7731, 0.75, 0.7731, 0.75, 0.851, 0.5, 0.851, 0.5, 0.7731, 0.5, 0.7731, 0.5, 0.7731, 0.75, 0.7731, 0.75, 0.851, 0.75, 0.851, 0.75, 0.4219, 0.3519, 0.4219, 0.4393, 0.4219, 0.4393, 0.4219, 0.3519, 0.4115, 0.9734, 0.4115, 0.8971, 0.4115, 0.8981, 0.4115, 0.976, 0.4219, 0.8981, 0.4219, 0.976, 0.4219, 0.976, 0.4219, 0.8981, 0.4115, 0.3519, 0.4192, 0.3519, 0.4192, 0.4393, 0.4115, 0.4393, 0.149, 0.75, 0.2269, 0.75, 0.2269, 0.75, 0.149, 0.75, 0.4115, 0.8971, 0.4115, 0.9734, 0.4115, 0.9757, 0.4115, 0.898, 0.4115, 0.3529, 0.4115, 0.4387, 0.4115, 0.4392, 0.4115, 0.352, 0.4115, 0.8107, 0.4192, 0.8107, 0.4192, 0.8981, 0.4115, 0.8981, 0.4115, 0.4387, 0.4115, 0.3529, 0.4115, 0.3519, 0.4115, 0.4393, 0.375, 0.274, 0.4078, 0.274, 0.4078, 0.3519, 0.375, 0.3519, 0.3143, 0.5, 0.2269, 0.5, 0.2269, 0.5, 0.3143, 0.5, 0.375, 0.8107, 0.4078, 0.8107, 0.4078, 0.8981, 0.375, 0.8981, 0.6024, 0.274, 0.625, 0.274, 0.625, 0.3519, 0.6024, 0.3519, 0.149, 0.6705, 0.2269, 0.6705, 0.2269, 0.75, 0.149, 0.75, 0.6024, 0.8107, 0.625, 0.8107, 0.625, 0.8981, 0.6024, 0.8981, 0.625, 0.8107, 0.625, 0.7551, 0.625, 0.75, 0.625, 0.75, 0.625, 0.8107, 0.4115, 0.25, 0.4115, 0.276, 0.4115, 0.2743, 0.4115, 0.25, 0.375, 0.5, 0.3143, 0.5, 0.3143, 0.5, 0.375, 0.5, 0.4115, 0.5, 0.4115, 0.4387, 0.4115, 0.4393, 0.4115, 0.5, 0.4115, 0.25, 0.4192, 0.25, 0.4192, 0.274, 0.4115, 0.274, 0.375, 0.6705, 0.4078, 0.6705, 0.4078, 0.75, 0.375, 0.75, 0.4219, 0.75, 0.4219, 0.7551, 0.4219, 0.8107, 0.4219, 0.8107, 0.4219, 0.75, 0.875, 0.6705, 0.875, 0.6705, 0.875, 0.5853, 0.875, 0.5853, 0.625, 0.6705, 0.625, 0.6705, 0.625, 0.75, 0.625, 0.75, 0.4219, 0.5071, 0.4445, 0.5071, 0.4445, 0.5853, 0.4219, 0.5853, 0.625, 0.6705, 0.6857, 0.6705, 0.6857, 0.75, 0.625, 0.75, 0.625, 0.75, 0.6857, 0.75, 0.6857, 0.75, 0.625, 0.75, 0.4219, 0.6705, 0.4445, 0.6705, 0.4445, 0.7449, 0.4219, 0.7449, 0.4445, 0.6705, 0.4671, 0.6705, 0.4671, 0.7449, 0.4445, 0.7449, 0.4671, 0.6705, 0.4896, 0.6705, 0.4896, 0.6705, 0.4671, 0.6705, 0.4896, 0.6705, 0.5122, 0.6705, 0.5122, 0.7449, 0.4896, 0.7449, 0.5122, 0.6705, 0.5347, 0.6705, 0.5347, 0.7449, 0.5122, 0.7449, 0.5347, 0.6705, 0.5573, 0.6705, 0.5573, 0.7449, 0.5347, 0.7449, 0.5573, 0.6705, 0.5799, 0.6705, 0.5799, 0.7449, 0.5573, 0.7449, 0.5799, 0.6705, 0.6024, 0.6705, 0.6024, 0.7449, 0.5799, 0.7449, 0.625, 0.5, 0.6857, 0.5, 0.6857, 0.5853, 0.625, 0.5853, 0.625, 0.5853, 0.6857, 0.5853, 0.6857, 0.6705, 0.625, 0.6705, 0.2269, 0.5853, 0.3143, 0.5853, 0.3143, 0.6705, 0.2269, 0.6705, 0.2269, 0.5, 0.3143, 0.5, 0.3143, 0.5853, 0.2269, 0.5853, 0.5799, 0.3519, 0.6024, 0.3519, 0.6024, 0.4393, 0.5799, 0.4393, 0.5573, 0.3519, 0.5799, 0.3519, 0.5799, 0.4393, 0.5573, 0.4393, 0.5347, 0.3519, 0.5573, 0.3519, 0.5573, 0.4393, 0.5347, 0.4393, 0.125, 0.6705, 0.149, 0.6705, 0.149, 0.75, 0.125, 0.75, 0.4896, 0.3519, 0.5122, 0.3519, 0.5122, 0.4393, 0.4896, 0.4393, 0.5573, 0.0795, 0.5799, 0.0795, 0.5799, 0.1647, 0.5573, 0.1647, 0.4445, 0.3519, 0.4671, 0.3519, 0.4671, 0.4393, 0.4445, 0.4393, 0.4219, 0.3519, 0.4445, 0.3519, 0.4445, 0.4393, 0.4219, 0.4393, 0.7731, 0.5, 0.6857, 0.5, 0.6857, 0.5, 0.7731, 0.5, 0.625, 0.3519, 0.625, 0.274, 0.625, 0.274, 0.625, 0.3519, 0.851, 0.5, 0.851, 0.5, 0.7731, 0.5, 0.7731, 0.5, 0.625, 0.976, 0.625, 0.8981, 0.625, 0.8981, 0.625, 0.976, 0.4219, 0.8107, 0.4219, 0.8981, 0.4219, 0.8981, 0.4219, 0.8107, 0.4115, 0.8971, 0.4115, 0.8113, 0.4115, 0.8107, 0.4115, 0.8981, 0.4219, 0.274, 0.4219, 0.3519, 0.4219, 0.3519, 0.4219, 0.274, 0.2269, 0.75, 0.3143, 0.75, 0.3143, 0.75, 0.2269, 0.75, 0.4115, 0.8113, 0.4115, 0.8971, 0.4115, 0.898, 0.4115, 0.8108, 0.375, 0.3519, 0.4078, 0.3519, 0.4078, 0.4393, 0.375, 0.4393, 0.6024, 0.3519, 0.625, 0.3519, 0.625, 0.4393, 0.6024, 0.4393, 0.2269, 0.6705, 0.3143, 0.6705, 0.3143, 0.75, 0.2269, 0.75, 0.5122, 0.3519, 0.5347, 0.3519, 0.5347, 0.4393, 0.5122, 0.4393, 0.5347, 0.3519, 0.5347, 0.3519, 0.5122, 0.3519, 0.5122, 0.3519, 0.5347, 0.4393, 0.5347, 0.4393, 0.5347, 0.3519, 0.5347, 0.3519, 0.5122, 0.4393, 0.5122, 0.4393, 0.5347, 0.4393, 0.5347, 0.4393, 0.5122, 0.3519, 0.5122, 0.3519, 0.5122, 0.4393, 0.5122, 0.4393, 0.625, 0.274, 0.625, 0.2561, 0.625, 0.25, 0.625, 0.25, 0.625, 0.274, 0.375, 0.1647, 0.4078, 0.1647, 0.4078, 0.25, 0.375, 0.25, 0.4115, 0.0, 0.4115, 0.07865, 0.4115, 0.0794, 0.4115, 0.0, 0.125, 0.75, 0.149, 0.75, 0.149, 0.75, 0.125, 0.75, 0.4219, 0.25, 0.4219, 0.2561, 0.4219, 0.274, 0.4219, 0.274, 0.4219, 0.25, 0.4115, 1.0, 0.4115, 0.9734, 0.4115, 0.976, 0.4115, 1.0, 0.5799, 0.2561, 0.6024, 0.2561, 0.6024, 0.274, 0.5799, 0.274, 0.6024, 0.976, 0.625, 0.976, 0.625, 0.9938, 0.6024, 0.9938, 0.875, 0.5853, 0.875, 0.5, 0.875, 0.5, 0.875, 0.5853, 0.875, 0.5853, 0.875, 0.5853, 0.875, 0.5, 0.875, 0.5, 0.875, 0.5, 0.851, 0.5, 0.851, 0.5, 0.875, 0.5, 0.4219, 0.1647, 0.4445, 0.1647, 0.4445, 0.2439, 0.4219, 0.2439, 0.4445, 0.1647, 0.4671, 0.1647, 0.4671, 0.2439, 0.4445, 0.2439, 0.4671, 0.1647, 0.4896, 0.1647, 0.4896, 0.2439, 0.4671, 0.2439, 0.4896, 0.1647, 0.5122, 0.1647, 0.5122, 0.2439, 0.4896, 0.2439, 0.5122, 0.1647, 0.5347, 0.1647, 0.5347, 0.1647, 0.5122, 0.1647, 0.5347, 0.1647, 0.5573, 0.1647, 0.5573, 0.2439, 0.5347, 0.2439, 0.5573, 0.1647, 0.5799, 0.1647, 0.5799, 0.2439, 0.5573, 0.2439, 0.5799, 0.1647, 0.6024, 0.1647, 0.6024, 0.2439, 0.5799, 0.2439, 0.125, 0.5, 0.149, 0.5, 0.149, 0.5853, 0.125, 0.5853, 0.125, 0.5853, 0.149, 0.5853, 0.149, 0.6705, 0.125, 0.6705, 0.7731, 0.5853, 0.851, 0.5853, 0.851, 0.6705, 0.7731, 0.6705, 0.7731, 0.5, 0.851, 0.5, 0.851, 0.5853, 0.7731, 0.5853, 0.5799, 0.8981, 0.6024, 0.8981, 0.6024, 0.976, 0.5799, 0.976, 0.5573, 0.8981, 0.5799, 0.8981, 0.5799, 0.976, 0.5573, 0.976, 0.5347, 0.8981, 0.5573, 0.8981, 0.5573, 0.976, 0.5347, 0.976, 0.5122, 0.8981, 0.5347, 0.8981, 0.5347, 0.976, 0.5122, 0.976, 0.4896, 0.8981, 0.5122, 0.8981, 0.5122, 0.976, 0.4896, 0.976, 0.4671, 0.8981, 0.4896, 0.8981, 0.4896, 0.976, 0.4671, 0.976, 0.4445, 0.976, 0.4445, 0.8981, 0.4445, 0.8981, 0.4445, 0.976, 0.4219, 0.8981, 0.4445, 0.8981, 0.4445, 0.976, 0.4219, 0.976, 0.7731, 0.75, 0.851, 0.75, 0.851, 0.75, 0.7731, 0.75, 0.7731, 0.6705, 0.851, 0.6705, 0.851, 0.75, 0.7731, 0.75, 0.625, 0.4393, 0.625, 0.3519, 0.625, 0.3519, 0.625, 0.4393, 0.6857, 0.75, 0.6857, 0.75, 0.7731, 0.75, 0.7731, 0.75, 0.5799, 0.5071, 0.6024, 0.5071, 0.6024, 0.5853, 0.5799, 0.5853, 0.4115, 0.8981, 0.4192, 0.8981, 0.4192, 0.976, 0.4115, 0.976, 0.4115, 0.3529, 0.4115, 0.276, 0.4115, 0.274, 0.4115, 0.3519, 0.2269, 0.5, 0.149, 0.5, 0.149, 0.5, 0.2269, 0.5, 0.375, 0.8981, 0.4078, 0.8981, 0.4078, 0.976, 0.375, 0.976, 0.6024, 0.8981, 0.625, 0.8981, 0.625, 0.976, 0.6024, 0.976, 0.5573, 0.274, 0.5799, 0.274, 0.5799, 0.3519, 0.5573, 0.3519, 0.5799, 0.274, 0.5799, 0.274, 0.5573, 0.274, 0.5573, 0.274, 0.5799, 0.3519, 0.5799, 0.3519, 0.5799, 0.274, 0.5799, 0.274, 0.5573, 0.3519, 0.5573, 0.3519, 0.5799, 0.3519, 0.5799, 0.3519, 0.5573, 0.274, 0.5573, 0.274, 0.5573, 0.3519, 0.5573, 0.3519, 0.4896, 0.3519, 0.4896, 0.3519, 0.4671, 0.3519, 0.4671, 0.3519, 0.4896, 0.4393, 0.4896, 0.4393, 0.4896, 0.3519, 0.4896, 0.3519, 0.4671, 0.4393, 0.4671, 0.4393, 0.4896, 0.4393, 0.4896, 0.4393, 0.4671, 0.3519, 0.4671, 0.3519, 0.4671, 0.4393, 0.4671, 0.4393, 0.5799, 0.0795, 0.5799, 0.1647, 0.5799, 0.1647, 0.5799, 0.0795, 0.5573, 0.0795, 0.5799, 0.0795, 0.5799, 0.0795, 0.5573, 0.0795, 0.5799, 0.1647, 0.5573, 0.1647, 0.5573, 0.1647, 0.5799, 0.1647, 0.4445, 0.8981, 0.4671, 0.8981, 0.4671, 0.976, 0.4445, 0.976, 0.4671, 0.976, 0.4445, 0.976, 0.4445, 0.976, 0.4671, 0.976, 0.4445, 0.8981, 0.4671, 0.8981, 0.4671, 0.8981, 0.4445, 0.8981, 0.4671, 0.8981, 0.4671, 0.976, 0.4671, 0.976, 0.4671, 0.8981, 0.5573, 0.8107, 0.5799, 0.8107, 0.5799, 0.8981, 0.5573, 0.8981, 0.5799, 0.8107, 0.5799, 0.8981, 0.5799, 0.8981, 0.5799, 0.8107, 0.5799, 0.8981, 0.5573, 0.8981, 0.5573, 0.8981, 0.5799, 0.8981, 0.5573, 0.8981, 0.5573, 0.8107, 0.5573, 0.8107, 0.5573, 0.8981, 0.625, 0.5053, 0.625, 0.5053, 0.625, 0.5853, 0.625, 0.5853, 0.8697, 0.5, 0.8697, 0.5, 0.851, 0.5, 0.851, 0.5, 0.875, 0.7447, 0.875, 0.7447, 0.875, 0.6705, 0.875, 0.6705, 0.6303, 0.75, 0.6303, 0.75, 0.6857, 0.75, 0.6857, 0.75, 0.875, 0.6705, 0.875, 0.5853, 0.875, 0.5853, 0.875, 0.6705, 0.6857, 0.5, 0.625, 0.5, 0.625, 0.5, 0.6303, 0.5, 0.6857, 0.5, 0.625, 0.5853, 0.625, 0.6705, 0.625, 0.6705, 0.625, 0.5853, 0.851, 0.75, 0.875, 0.75, 0.875, 0.75, 0.8697, 0.75, 0.851, 0.75, 0.851, 0.5, 0.7731, 0.5, 0.7731, 0.5, 0.851, 0.5, 0.6857, 0.75, 0.7731, 0.75, 0.7731, 0.75, 0.6857, 0.75, 0.7731, 0.5, 0.6857, 0.5, 0.6857, 0.5, 0.7731, 0.5, 0.625, 0.6705, 0.625, 0.75, 0.625, 0.75, 0.625, 0.7447, 0.625, 0.6705, 0.7731, 0.75, 0.851, 0.75, 0.851, 0.75, 0.7731, 0.75, 0.875, 0.5853, 0.875, 0.5, 0.875, 0.5, 0.875, 0.5053, 0.875, 0.5853, 0.851, 0.75, 0.875, 0.75, 0.875, 0.75, 0.851, 0.75, 0.6857, 0.5, 0.625, 0.5, 0.625, 0.5, 0.6857, 0.5, 0.875, 0.5853, 0.875, 0.5, 0.875, 0.5, 0.875, 0.5853, 0.851, 0.75, 0.875, 0.75, 0.875, 0.75, 0.851, 0.75, 0.625, 0.6705, 0.625, 0.75, 0.625, 0.75, 0.625, 0.6705, 0.875, 0.6705, 0.875, 0.5853, 0.875, 0.5853, 0.875, 0.6705, 0.625, 0.5, 0.625, 0.5853, 0.625, 0.5853, 0.625, 0.5, 0.625, 0.5853, 0.625, 0.6705, 0.625, 0.6705, 0.625, 0.5853, 0.875, 0.75, 0.875, 0.6705, 0.875, 0.6705, 0.875, 0.75, 0.851, 0.5, 0.7731, 0.5, 0.7731, 0.5, 0.851, 0.5, 0.6857, 0.75, 0.7731, 0.75, 0.7731, 0.75, 0.6857, 0.75, 0.7731, 0.5, 0.6857, 0.5, 0.6857, 0.5, 0.7731, 0.5, 0.625, 0.75, 0.6857, 0.75, 0.6857, 0.75, 0.625, 0.75, 0.7731, 0.75, 0.851, 0.75, 0.851, 0.75, 0.7731, 0.75, 0.875, 0.5, 0.851, 0.5, 0.851, 0.5, 0.875, 0.5, 0.6857, 0.5, 0.625, 0.5, 0.625, 0.5, 0.6857, 0.5, 0.625, 0.0, 0.625, 0.005269, 0.625, 0.0795, 0.625, 0.0795, 0.625, 0.0, 0.625, 0.75, 0.625, 0.7553, 0.625, 0.8107, 0.625, 0.8107, 0.625, 0.75, 0.625, 0.25, 0.625, 0.2553, 0.625, 0.274, 0.625, 0.274, 0.625, 0.25, 0.625, 0.5, 0.625, 0.5053, 0.625, 0.5853, 0.625, 0.5853, 0.625, 0.5, 0.625, 0.1647, 0.625, 0.2447, 0.625, 0.25, 0.625, 0.25, 0.625, 0.1647, 0.625, 0.0795, 0.625, 0.1647, 0.625, 0.1647, 0.625, 0.0795, 0.625, 0.5853, 0.625, 0.6705, 0.625, 0.6705, 0.625, 0.5853, 0.625, 0.4393, 0.625, 0.4947, 0.625, 0.5, 0.625, 0.5, 0.625, 0.4393, 0.625, 0.8107, 0.625, 0.8981, 0.625, 0.8981, 0.625, 0.8107, 0.625, 0.274, 0.625, 0.3519, 0.625, 0.3519, 0.625, 0.274, 0.625, 0.3519, 0.625, 0.4393, 0.625, 0.4393, 0.625, 0.3519, 0.625, 0.976, 0.625, 0.9947, 0.625, 1.0, 0.625, 1.0, 0.625, 0.976, 0.625, 0.8981, 0.625, 0.976, 0.625, 0.976, 0.625, 0.8981, 0.6024, 0.6705, 0.625, 0.6705, 0.625, 0.7449, 0.6024, 0.7449, 0.8697, 0.5, 0.875, 0.5, 0.875, 0.5, 0.625, 0.5053, 0.625, 0.5, 0.625, 0.5, 0.875, 0.7447, 0.875, 0.75, 0.875, 0.75, 0.6303, 0.75, 0.625, 0.75, 0.625, 0.75, 0.625, 0.75, 0.625, 0.7553, 0.625, 0.75, 0.625, 0.0, 0.625, 0.005269, 0.625, 0.0, 0.625, 0.4947, 0.625, 0.5, 0.625, 0.5, 0.625, 0.2447, 0.625, 0.25, 0.625, 0.25, 0.625, 0.7447, 0.625, 0.7447, 0.6303, 0.75, 0.6303, 0.75, 0.8697, 0.75, 0.8697, 0.75, 0.875, 0.7447, 0.875, 0.7447, 0.6303, 0.5, 0.6303, 0.5, 0.625, 0.5053, 0.625, 0.5053, 0.875, 0.5053, 0.875, 0.5053, 0.8697, 0.5, 0.8697, 0.5, 0.875, 0.5, 0.851, 0.5, 0.851, 0.5, 0.8697, 0.5, 0.875, 0.5, 0.625, 0.5071, 0.625, 0.5, 0.625, 0.5, 0.4219, 0.4929, 0.4219, 0.5, 0.4219, 0.5, 0.4445, 0.5071, 0.4219, 0.5071, 0.4219, 0.4929, 0.4445, 0.4929, 0.625, 0.5071, 0.6024, 0.5071, 0.6024, 0.4929, 0.625, 0.4929, 0.6024, 0.5071, 0.5799, 0.5071, 0.5799, 0.4929, 0.6024, 0.4929, 0.5799, 0.5071, 0.5573, 0.5071, 0.5573, 0.4929, 0.5799, 0.4929, 0.5573, 0.5071, 0.5347, 0.5071, 0.5347, 0.4929, 0.5573, 0.4929, 0.5347, 0.5071, 0.5122, 0.5071, 0.5122, 0.4929, 0.5347, 0.4929, 0.5122, 0.5071, 0.4896, 0.5071, 0.4896, 0.4929, 0.5122, 0.4929, 0.4896, 0.5071, 0.4671, 0.5071, 0.4671, 0.4929, 0.4896, 0.4929, 0.4671, 0.5071, 0.4445, 0.5071, 0.4445, 0.4929, 0.4671, 0.4929, 0.625, 0.5, 0.625, 0.4929, 0.625, 0.4393, 0.625, 0.4393, 0.625, 0.5, 0.625, 0.7551, 0.625, 0.75, 0.625, 0.75, 0.4219, 0.7449, 0.4219, 0.75, 0.4219, 0.75, 0.4445, 0.7551, 0.4219, 0.7551, 0.4219, 0.7449, 0.4445, 0.7449, 0.625, 0.7551, 0.6024, 0.7551, 0.6024, 0.7449, 0.625, 0.7449, 0.6024, 0.7551, 0.5799, 0.7551, 0.5799, 0.7449, 0.6024, 0.7449, 0.5799, 0.7551, 0.5573, 0.7551, 0.5573, 0.7449, 0.5799, 0.7449, 0.5573, 0.7551, 0.5347, 0.7551, 0.5347, 0.7449, 0.5573, 0.7449, 0.5347, 0.7551, 0.5122, 0.7551, 0.5122, 0.7449, 0.5347, 0.7449, 0.5122, 0.7551, 0.4896, 0.7551, 0.4896, 0.7449, 0.5122, 0.7449, 0.4896, 0.7551, 0.4671, 0.7551, 0.4671, 0.7449, 0.4896, 0.7449, 0.4671, 0.7551, 0.4445, 0.7551, 0.4445, 0.7449, 0.4671, 0.7449, 0.625, 0.75, 0.625, 0.7449, 0.625, 0.6705, 0.625, 0.6705, 0.625, 0.75, 0.625, 0.00625, 0.625, 0.0, 0.625, 0.0, 0.4219, 0.0, 0.4219, 0.00625, 0.4219, 0.0, 0.6024, 0.0, 0.625, 0.0, 0.625, 0.00625, 0.6024, 0.00625, 0.4219, 0.0, 0.4445, 0.0, 0.4445, 0.00625, 0.4219, 0.00625, 0.4445, 0.0, 0.4671, 0.0, 0.4671, 0.00625, 0.4445, 0.00625, 0.4671, 0.0, 0.4896, 0.0, 0.4896, 0.00625, 0.4671, 0.00625, 0.4896, 0.0, 0.5122, 0.0, 0.5122, 0.00625, 0.4896, 0.00625, 0.5122, 0.0, 0.5347, 0.0, 0.5347, 0.00625, 0.5122, 0.00625, 0.5347, 0.0, 0.5573, 0.0, 0.5573, 0.00625, 0.5347, 0.00625, 0.5573, 0.0, 0.5799, 0.0, 0.5799, 0.00625, 0.5573, 0.00625, 0.5799, 0.0, 0.6024, 0.0, 0.6024, 0.00625, 0.5799, 0.00625, 0.6024, 0.00625, 0.625, 0.00625, 0.625, 0.0795, 0.6024, 0.0795, 0.625, 0.2561, 0.625, 0.25, 0.625, 0.25, 0.4219, 0.2439, 0.4219, 0.25, 0.4219, 0.25, 0.4445, 0.2561, 0.4219, 0.2561, 0.4219, 0.2439, 0.4445, 0.2439, 0.625, 0.2561, 0.6024, 0.2561, 0.6024, 0.2439, 0.625, 0.2439, 0.6024, 0.2561, 0.5799, 0.2561, 0.5799, 0.2439, 0.6024, 0.2439, 0.5799, 0.2561, 0.5573, 0.2561, 0.5573, 0.2439, 0.5799, 0.2439, 0.5573, 0.2561, 0.5347, 0.2561, 0.5347, 0.2439, 0.5573, 0.2439, 0.5347, 0.2561, 0.5122, 0.2561, 0.5122, 0.2439, 0.5347, 0.2439, 0.5122, 0.2561, 0.4896, 0.2561, 0.4896, 0.2439, 0.5122, 0.2439, 0.4896, 0.2561, 0.4671, 0.2561, 0.4671, 0.2439, 0.4896, 0.2439, 0.4671, 0.2561, 0.4445, 0.2561, 0.4445, 0.2439, 0.4671, 0.2439, 0.625, 0.25, 0.625, 0.2439, 0.625, 0.1647, 0.625, 0.1647, 0.625, 0.25, 0.4115, 0.4392, 0.4115, 0.5, 0.4078, 0.5, 0.4078, 0.4393, 0.4115, 0.6706, 0.4115, 0.75, 0.4078, 0.75, 0.4078, 0.6705, 0.4115, 0.1644, 0.4115, 0.25, 0.4078, 0.25, 0.4078, 0.1647, 0.4115, 0.9757, 0.4115, 1.0, 0.4078, 1.0, 0.4078, 0.976, 0.4115, 0.5, 0.4115, 0.5856, 0.4078, 0.5853, 0.4078, 0.5, 0.4115, 0.0794, 0.4115, 0.1644, 0.4078, 0.1647, 0.4078, 0.0795, 0.4115, 0.5856, 0.4115, 0.6706, 0.4078, 0.6705, 0.4078, 0.5853, 0.4115, 0.0, 0.4115, 0.0794, 0.4078, 0.0795, 0.4078, 0.0, 0.4115, 0.2743, 0.4115, 0.352, 0.4078, 0.3519, 0.4078, 0.274, 0.4115, 0.8108, 0.4115, 0.898, 0.4078, 0.8981, 0.4078, 0.8107, 0.4115, 0.352, 0.4115, 0.4392, 0.4078, 0.4393, 0.4078, 0.3519, 0.4115, 0.75, 0.4115, 0.8108, 0.4078, 0.8107, 0.4078, 0.75, 0.4115, 0.898, 0.4115, 0.9757, 0.4078, 0.976, 0.4078, 0.8981, 0.4115, 0.25, 0.4115, 0.2743, 0.4078, 0.274, 0.4078, 0.25, 0.4115, 0.5, 0.4115, 0.5875, 0.4115, 0.5856, 0.4115, 0.5, 0.4219, 0.4393, 0.4219, 0.5, 0.4192, 0.5, 0.4192, 0.4393, 0.4219, 0.6705, 0.4219, 0.75, 0.4192, 0.75, 0.4192, 0.6705, 0.4219, 0.1647, 0.4219, 0.25, 0.4192, 0.25, 0.4192, 0.1647, 0.4219, 0.976, 0.4219, 1.0, 0.4192, 1.0, 0.4192, 0.976, 0.4219, 0.5, 0.4219, 0.5853, 0.4192, 0.5853, 0.4192, 0.5, 0.4219, 0.0795, 0.4219, 0.1647, 0.4192, 0.1647, 0.4192, 0.0795, 0.4219, 0.5853, 0.4219, 0.6705, 0.4192, 0.6705, 0.4192, 0.5853, 0.4219, 0.0, 0.4219, 0.0795, 0.4192, 0.0795, 0.4192, 0.0, 0.4219, 0.274, 0.4219, 0.3519, 0.4192, 0.3519, 0.4192, 0.274, 0.4219, 0.8107, 0.4219, 0.8981, 0.4192, 0.8981, 0.4192, 0.8107, 0.4219, 0.3519, 0.4219, 0.4393, 0.4192, 0.4393, 0.4192, 0.3519, 0.4219, 0.75, 0.4219, 0.8107, 0.4192, 0.8107, 0.4192, 0.75, 0.4219, 0.8981, 0.4219, 0.976, 0.4192, 0.976, 0.4192, 0.8981, 0.4219, 0.25, 0.4219, 0.274, 0.4192, 0.274, 0.4192, 0.25, 0.4115, 0.5, 0.4192, 0.5, 0.4192, 0.5853, 0.4115, 0.5853, 0.6024, 0.5071, 0.6024, 0.5853, 0.6024, 0.5853, 0.6024, 0.5071, 0.6024, 0.5853, 0.5799, 0.5853, 0.5799, 0.5853, 0.6024, 0.5853, 0.5799, 0.5853, 0.5799, 0.5071, 0.5799, 0.5071, 0.5799, 0.5853, 0.4671, 0.6705, 0.4896, 0.6705, 0.4896, 0.7449, 0.4671, 0.7449, 0.4671, 0.7449, 0.4671, 0.6705, 0.4671, 0.6705, 0.4671, 0.7449, 0.4896, 0.7449, 0.4671, 0.7449, 0.4671, 0.7449, 0.4896, 0.7449, 0.4896, 0.6705, 0.4896, 0.7449, 0.4896, 0.7449, 0.4896, 0.6705, 0.5122, 0.1647, 0.5347, 0.1647, 0.5347, 0.2439, 0.5122, 0.2439, 0.5122, 0.2439, 0.5122, 0.1647, 0.5122, 0.1647, 0.5122, 0.2439, 0.5347, 0.1647, 0.5347, 0.2439, 0.5347, 0.2439, 0.5347, 0.1647, 0.5347, 0.2439, 0.5122, 0.2439, 0.5122, 0.2439, 0.5347, 0.2439])
me_cube.materials.append(mat_material)
me_cube.use_mirror_vertex_groups = False
me_cube.update()

# ---- objects
ob_cube = bpy.data.objects.new('Cube', me_cube)
ob_light = bpy.data.objects.new('Light', light_light)
ob_camera = bpy.data.objects.new('Camera', cam_camera)

# ---- transforms, parenting, visibility, modifiers, constraints
ob_cube.location = (0.0, 0.0, 0.0)
ob_cube.scale = (1.0, 1.0, 2.546)
ob_cube.lock_rotations_4d = False
ob_cube.empty_display_type = 'ARROWS'
ob_cube.lineart.crease_threshold = 0.0
ob_light.location = (4.076, 1.005, 5.904)
ob_light.rotation_euler = (0.6503, 0.05522, 1.866)
ob_light.lock_rotations_4d = False
ob_light.empty_display_type = 'ARROWS'
ob_light.color = (0.0, 0.0, 0.0, 0.0)
ob_light.lineart.crease_threshold = 0.0
ob_camera.location = (7.359, -6.926, 4.958)
ob_camera.rotation_euler = (1.109, 0.0, 0.8149)
ob_camera.lock_rotations_4d = False
ob_camera.empty_display_type = 'ARROWS'
ob_camera.color = (0.0, 0.0, 0.0, 0.0)
ob_camera.display_type = 'WIRE'
ob_camera.lineart.crease_threshold = 0.0

# ---- collection membership
col_collection.objects.link(ob_cube)
col_collection.objects.link(ob_light)
col_collection.objects.link(ob_camera)

# ---- scene / render settings (as saved in the file)
scene.camera = ob_camera
scene.frame_start = 1; scene.frame_end = 250; scene.frame_set(1)
scene.render.engine = 'BLENDER_EEVEE_NEXT'
scene.cycles.sampling_pattern = 'TABULATED_SOBOL'
scene.eevee.ray_tracing_options.trace_max_roughness = 0.0
bpy.context.view_layer.update()
